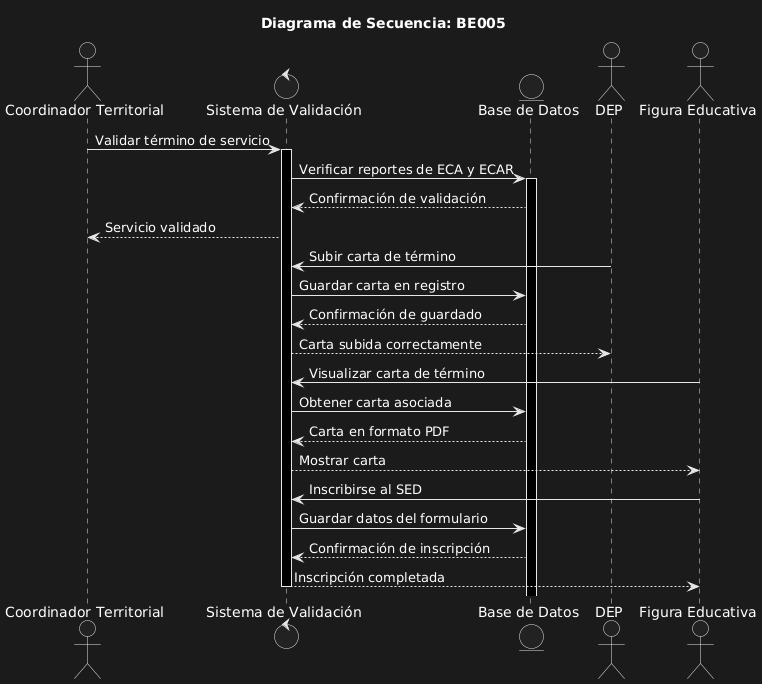

The diagram above was rendered by PlantUML. Its source (embedded in the PNG):
@startuml
title Diagrama de Secuencia: BE005

actor "Coordinador Territorial" as CT
control "Sistema de Validación" as Sistema
entity "Base de Datos" as BD
actor "DEP" as DEP
actor "Figura Educativa" as Figura

CT -> Sistema: Validar término de servicio
activate Sistema
Sistema -> BD: Verificar reportes de ECA y ECAR
activate BD
BD --> Sistema: Confirmación de validación
Sistema --> CT: Servicio validado

DEP -> Sistema: Subir carta de término
Sistema -> BD: Guardar carta en registro
BD --> Sistema: Confirmación de guardado
Sistema --> DEP: Carta subida correctamente

Figura -> Sistema: Visualizar carta de término
Sistema -> BD: Obtener carta asociada
BD --> Sistema: Carta en formato PDF
Sistema --> Figura: Mostrar carta

Figura -> Sistema: Inscribirse al SED
Sistema -> BD: Guardar datos del formulario
BD --> Sistema: Confirmación de inscripción
Sistema --> Figura: Inscripción completada

deactivate Sistema
@enduml